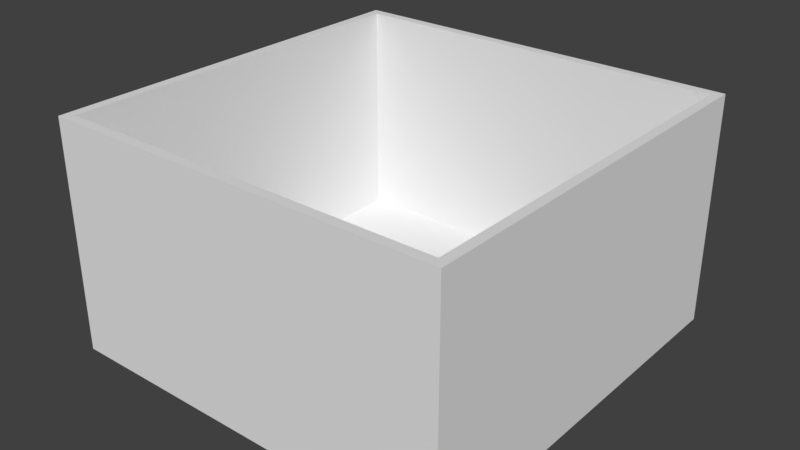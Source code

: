 # Source: SwimmingPool_10x10x6.blend  (saved by Blender 2.79.0; exported with 4.5.12 LTS)
import bpy
from mathutils import Matrix  # noqa: F401  (used for matrix-valued properties, if any)

bpy.ops.wm.read_factory_settings(use_empty=True)
scene = bpy.context.scene
scene.name = 'Scene'

# ---- collections
col_collection_1 = bpy.data.collections.new('Collection 1'); scene.collection.children.link(col_collection_1)

# ---- materials (node trees are filled in below, after node groups)
mat_pooltilesbrown1 = bpy.data.materials.new('PoolTilesBrown1')
mat_pooltilesbrown1.alpha_threshold = 0.0
mat_pooltilesbrown1.use_transparent_shadow = False
mat_pooltilesbrown1.roughness = 0.5
mat_pooltilesbrown1.line_color = (0.0, 0.0, 0.0, 1.0)
mat_mosaic1_side = bpy.data.materials.new('Mosaic1_side')
mat_mosaic1_side.alpha_threshold = 0.0
mat_mosaic1_side.use_transparent_shadow = False
mat_mosaic1_side.roughness = 0.5
mat_mosaic1_side.specular_intensity = 0.0
mat_mosaic1_middle = bpy.data.materials.new('Mosaic1_middle')
mat_mosaic1_middle.alpha_threshold = 0.0
mat_mosaic1_middle.use_transparent_shadow = False
mat_mosaic1_middle.roughness = 0.5
mat_mosaic1_middle.specular_intensity = 0.0
mat_mosaic1_corner = bpy.data.materials.new('Mosaic1_corner')
mat_mosaic1_corner.alpha_threshold = 0.0
mat_mosaic1_corner.use_transparent_shadow = False
mat_mosaic1_corner.roughness = 0.5
mat_mosaic1_corner.specular_intensity = 0.0

# ---- material node trees

# ---- world
world_world = bpy.data.worlds.new('World'); scene.world = world_world
world_world.color = (0.05088, 0.05088, 0.05088)
world_world.use_sun_shadow = False
world_world.sun_shadow_jitter_overblur = 0.0
world_world.cycles.sampling_method = 'MANUAL'

# ---- meshes
me_swimmingpool_10x10x6 = bpy.data.meshes.new('SwimmingPool_10x10x6')
me_swimmingpool_10x10x6.from_pydata([(2.0, -5.75, 2.623e-07), (2.0, -5.75, 2.0), (-1.033e-07, -5.75, 2.623e-07), (-1.085e-06, -5.75, 2.0), (2.0, -6.0, 9.775e-07), (-1.788e-07, -6.0, 5.007e-07), (-4.451e-07, -6.0, 2.0), (2.0, -6.0, 2.0), (-1.085e-06, -5.75, 4.0), (-4.451e-07, -6.0, 4.0), (2.0, -6.0, 4.0), (-1.085e-06, -5.75, 6.0), (-1.085e-06, -5.75, 8.0), (-1.788e-07, -6.0, 6.0), (-4.451e-07, -6.0, 8.0), (2.0, -5.75, 10.0), (-1.085e-06, -5.75, 10.0), (-4.451e-07, -6.0, 10.0), (4.0, -5.75, 2.623e-07), (4.0, -5.75, 4.0), (2.0, -5.75, 4.0), (4.0, -6.0, 4.0), (2.0, -5.75, 6.0), (2.0, -6.0, 6.0), (2.0, -5.75, 8.0), (2.0, -6.0, 8.0), (2.0, -6.0, 10.0), (4.0, -6.0, 10.0), (6.0, -5.75, 2.623e-07), (4.0, -6.0, 5.007e-07), (4.0, -5.75, 8.0), (4.0, -6.0, 8.0), (4.0, -5.75, 6.0), (4.0, -5.75, 10.0), (6.0, -6.0, 10.0), (8.0, -5.75, 2.623e-07), (8.0, -5.75, 2.0), (6.0, -6.0, 5.007e-07), (6.0, -5.75, 2.0), (8.0, -6.0, 2.0), (6.0, -6.0, 2.0), (8.0, -6.0, 4.0), (8.0, -5.75, 6.0), (6.0, -5.75, 4.0), (8.0, -5.75, 8.0), (8.0, -5.75, 10.0), (6.0, -5.75, 10.0), (8.0, -6.0, 10.0), (10.0, -5.75, 2.623e-07), (10.0, -5.75, 2.0), (10.0, -6.0, 9.775e-07), (8.0, -6.0, 5.007e-07), (10.0, -6.0, 2.0), (10.0, -5.75, 4.0), (8.0, -5.75, 4.0), (10.0, -6.0, 4.0), (10.0, -5.75, 6.0), (10.0, -6.0, 6.0), (10.0, -5.75, 8.0), (10.0, -6.0, 8.0), (10.0, -5.75, 10.0), (10.0, -6.0, 10.0), (2.0, -5.75, 10.25), (-1.085e-06, -5.75, 10.25), (-4.451e-07, -6.0, 10.25), (4.0, -6.0, 10.25), (2.0, -6.0, 10.25), (8.0, -6.0, 10.25), (8.0, -5.75, 10.25), (6.0, -5.75, 10.25), (10.0, -6.0, 10.25), (10.0, -5.75, 10.25), (4.0, -5.75, 10.25), (6.0, -6.0, 10.25), (2.0, -6.0, -0.25), (2.0, -5.75, -0.25), (-9.736e-08, -5.75, -0.25), (-1.729e-07, -6.0, -0.25), (10.0, -6.0, -0.25), (10.0, -5.75, -0.25), (8.0, -6.0, -0.25), (4.0, -6.0, -0.25), (4.0, -5.75, -0.25), (6.0, -6.0, -0.25), (6.0, -5.75, -0.25), (8.0, -5.75, -0.25), (10.25, -6.0, 2.0), (10.25, -5.75, 2.0), (10.25, -6.0, 9.86e-07), (10.25, -5.75, 2.708e-07), (10.25, -6.0, 4.0), (10.25, -5.75, 4.0), (10.25, -6.0, 6.0), (10.25, -5.75, 6.0), (10.25, -6.0, 8.0), (10.25, -5.75, 8.0), (10.25, -6.0, 10.0), (10.25, -5.75, 10.0), (10.25, -6.0, 10.25), (10.25, -5.75, 10.25), (10.25, -6.0, -0.25), (10.25, -5.75, -0.25), (-0.25, -5.75, 2.0), (-0.25, -5.75, 2.503e-07), (-0.25, -6.0, 4.887e-07), (-0.25, -6.0, 2.0), (-0.25, -6.0, 4.0), (-0.25, -5.75, 4.0), (-0.25, -6.0, 8.0), (-0.25, -5.75, 8.0), (-0.25, -6.0, 6.0), (-0.25, -6.0, 10.0), (-0.25, -5.75, 10.0), (-0.25, -5.75, 6.0), (-0.25, -6.0, 10.25), (-0.25, -5.75, 10.25), (-0.25, -6.0, -0.25), (-0.25, -5.75, -0.25), (-3.302e-06, 0.0, -2.708e-06), (2.0, 0.0, -2.708e-06), (-4.284e-06, -9.537e-07, 2.0), (-0.25, -1.431e-06, 8.0), (-4.284e-06, -9.537e-07, 8.0), (2.0, -9.537e-07, 10.0), (-4.284e-06, -9.537e-07, 10.0), (-4.284e-06, -9.537e-07, 6.0), (-0.25, -1.431e-06, 6.0), (8.0, -9.537e-07, 10.0), (6.0, -9.537e-07, 10.0), (10.0, -9.537e-07, 2.0), (10.0, 0.0, -2.708e-06), (-4.284e-06, -9.537e-07, 4.0), (4.0, 0.0, -2.708e-06), (4.0, -9.537e-07, 10.0), (6.0, 0.0, -2.708e-06), (8.0, 0.0, -2.708e-06), (10.0, -9.537e-07, 4.0), (10.0, -9.537e-07, 6.0), (10.0, -9.537e-07, 8.0), (10.0, -9.537e-07, 10.0), (2.0, -9.537e-07, 10.25), (-4.284e-06, -9.537e-07, 10.25), (8.0, -9.537e-07, 10.25), (6.0, -9.537e-07, 10.25), (4.0, -9.537e-07, 10.25), (10.0, -9.537e-07, 10.25), (-3.296e-06, -4.768e-07, -0.25), (2.0, -4.768e-07, -0.25), (4.0, -4.768e-07, -0.25), (6.0, -4.768e-07, -0.25), (8.0, -4.768e-07, -0.25), (10.0, -4.768e-07, -0.25), (10.25, -9.537e-07, 2.0), (10.25, 0.0, -2.7e-06), (10.25, -9.537e-07, 4.0), (10.25, -9.537e-07, 6.0), (10.25, -9.537e-07, 8.0), (10.25, -9.537e-07, 10.0), (10.25, -9.537e-07, 10.25), (10.25, -4.768e-07, -0.25), (-0.25, -1.431e-06, 2.0), (-0.25, -4.768e-07, -2.72e-06), (-0.25, -1.431e-06, 4.0), (-0.25, -1.431e-06, 10.0), (-0.25, -1.431e-06, 10.25), (-0.25, -9.537e-07, -0.25), (10.0, -2.0, 2.0), (10.0, -4.0, 2.0), (10.0, -4.0, 4.0), (10.0, -2.0, 4.0), (6.0, -2.0, 10.0), (6.0, -4.0, 10.0), (4.0, -4.0, 10.0), (4.0, -2.0, 10.0), (10.0, -2.0, 8.0), (10.0, -4.0, 8.0), (10.0, -4.0, 10.0), (10.0, -2.0, 10.0), (4.0, -4.0, -7.278e-07), (4.0, -2.0, -1.718e-06), (2.0, -2.0, -1.718e-06), (2.0, -4.0, -7.278e-07), (10.0, -4.0, 6.0), (10.0, -2.0, 6.0), (8.0, -2.0, 10.0), (8.0, -4.0, 10.0), (-2.151e-06, -4.0, 6.0), (-3.217e-06, -2.0, 6.0), (-3.217e-06, -2.0, 8.0), (-2.151e-06, -4.0, 8.0), (2.0, -4.0, 10.0), (2.0, -2.0, 10.0), (8.0, -4.0, -7.278e-07), (8.0, -2.0, -1.718e-06), (6.0, -2.0, -1.718e-06), (6.0, -4.0, -7.278e-07), (-2.151e-06, -4.0, 2.0), (-3.217e-06, -2.0, 2.0), (-3.217e-06, -2.0, 4.0), (-2.151e-06, -4.0, 4.0), (10.0, -2.0, -1.718e-06), (10.0, -4.0, -7.278e-07), (-2.151e-06, -4.0, 10.0), (-3.217e-06, -2.0, 10.0), (-2.236e-06, -2.0, -1.718e-06), (-1.17e-06, -4.0, -7.278e-07), (4.0, -6.0, 6.0), (6.0, -6.0, 4.0), (6.0, -5.75, 6.0), (6.0, -5.75, 8.0), (6.0, -6.0, 6.0), (6.0, -6.0, 8.0), (4.0, -5.75, 2.0), (4.0, -6.0, 2.0), (8.0, -6.0, 6.0), (8.0, -6.0, 8.0)], [], [(6, 7, 1, 3), (1, 0, 4, 7), (29, 4, 74, 81), (76, 77, 116, 117), (1, 0, 2, 3), (7, 6, 5, 4), (9, 10, 20, 8), (20, 22, 32, 19), (9, 13, 110, 106), (20, 1, 3, 8), (10, 9, 6, 7), (13, 23, 22, 11), (23, 10, 21, 206), (97, 95, 156, 157), (22, 20, 8, 11), (23, 13, 9, 10), (14, 25, 24, 12), (1, 20, 19, 212), (13, 14, 108, 110), (24, 22, 11, 12), (25, 14, 13, 23), (188, 187, 125, 122), (15, 26, 25, 24), (79, 85, 150, 151), (15, 24, 12, 16), (26, 17, 14, 25), (212, 213, 29, 18), (50, 51, 80, 78), (212, 18, 0, 1), (213, 7, 4, 29), (38, 43, 54, 36), (43, 208, 42, 54), (208, 209, 44, 42), (40, 38, 36, 39), (207, 40, 39, 41), (44, 42, 214, 215), (42, 54, 41, 214), (47, 61, 70, 67), (33, 30, 31, 27), (33, 30, 24, 15), (27, 26, 25, 31), (38, 40, 37, 28), (51, 37, 83, 80), (38, 28, 18, 212), (40, 213, 29, 37), (213, 212, 38, 40), (31, 206, 210, 211), (206, 21, 207, 210), (21, 213, 40, 207), (32, 30, 209, 208), (209, 44, 215, 211), (210, 207, 41, 214), (17, 26, 66, 64), (46, 34, 211, 209), (46, 209, 30, 33), (34, 27, 31, 211), (36, 39, 51, 35), (112, 115, 164, 163), (36, 35, 28, 38), (39, 40, 37, 51), (211, 210, 214, 215), (54, 41, 39, 36), (24, 30, 31, 25), (22, 24, 30, 32), (10, 7, 213, 21), (7, 1, 212, 213), (25, 23, 206, 31), (19, 32, 208, 43), (212, 19, 43, 38), (184, 170, 128, 127), (45, 47, 215, 44), (45, 44, 209, 46), (47, 34, 211, 215), (39, 52, 49, 36), (59, 57, 92, 94), (169, 183, 137, 136), (49, 48, 35, 36), (52, 39, 51, 50), (41, 55, 53, 54), (55, 52, 86, 90), (53, 49, 36, 54), (55, 41, 39, 52), (214, 57, 56, 42), (75, 76, 146, 147), (56, 53, 54, 42), (57, 214, 41, 55), (215, 59, 58, 44), (95, 93, 155, 156), (58, 56, 42, 44), (59, 215, 214, 57), (26, 27, 65, 66), (52, 50, 88, 86), (60, 58, 44, 45), (61, 47, 215, 59), (64, 66, 62, 63), (66, 65, 72, 62), (65, 73, 69, 72), (73, 67, 68, 69), (67, 70, 71, 68), (85, 84, 149, 150), (17, 64, 114, 111), (68, 71, 145, 142), (27, 34, 73, 65), (180, 179, 132, 119), (63, 62, 140, 141), (34, 47, 67, 73), (77, 76, 75, 74), (74, 75, 82, 81), (81, 82, 84, 83), (83, 84, 85, 80), (80, 85, 79, 78), (93, 91, 154, 155), (37, 29, 81, 83), (109, 112, 163, 121), (166, 169, 136, 129), (61, 59, 94, 96), (4, 5, 77, 74), (76, 117, 165, 146), (96, 97, 99, 98), (87, 86, 88, 89), (91, 90, 86, 87), (93, 92, 90, 91), (95, 94, 92, 93), (97, 96, 94, 95), (89, 88, 100, 101), (78, 79, 101, 100), (103, 102, 160, 161), (84, 82, 148, 149), (70, 61, 96, 98), (113, 109, 121, 126), (72, 69, 143, 144), (50, 78, 100, 88), (57, 55, 90, 92), (71, 70, 98, 99), (105, 102, 103, 104), (106, 107, 102, 105), (110, 113, 107, 106), (108, 109, 113, 110), (111, 112, 109, 108), (112, 111, 114, 115), (104, 103, 117, 116), (170, 173, 133, 128), (174, 177, 139, 138), (64, 63, 115, 114), (5, 6, 105, 104), (77, 5, 104, 116), (6, 9, 106, 105), (91, 87, 152, 154), (14, 17, 111, 108), (89, 101, 159, 153), (118, 146, 165, 161), (139, 127, 142, 145), (125, 131, 162, 126), (132, 134, 149, 148), (151, 130, 153, 159), (119, 132, 148, 147), (137, 138, 156, 155), (129, 136, 154, 152), (123, 124, 141, 140), (133, 123, 140, 144), (127, 128, 143, 142), (128, 133, 144, 143), (122, 125, 126, 121), (135, 130, 151, 150), (118, 119, 147, 146), (134, 135, 150, 149), (139, 145, 158, 157), (136, 137, 155, 154), (138, 139, 157, 156), (130, 129, 152, 153), (131, 120, 160, 162), (141, 124, 163, 164), (124, 122, 121, 163), (120, 118, 161, 160), (173, 191, 123, 133), (69, 68, 142, 143), (194, 193, 135, 134), (198, 197, 120, 131), (115, 63, 141, 164), (87, 89, 153, 152), (117, 103, 161, 165), (99, 97, 157, 158), (102, 107, 162, 160), (183, 174, 138, 137), (101, 79, 151, 159), (200, 166, 129, 130), (191, 203, 124, 123), (203, 188, 122, 124), (204, 180, 119, 118), (179, 194, 134, 132), (107, 113, 126, 162), (82, 75, 147, 148), (71, 99, 158, 145), (62, 72, 144, 140), (187, 198, 131, 125), (177, 184, 127, 139), (197, 204, 118, 120), (193, 200, 130, 135), (35, 48, 201, 192), (192, 201, 200, 193), (3, 2, 205, 196), (196, 205, 204, 197), (60, 45, 185, 176), (176, 185, 184, 177), (11, 8, 199, 186), (186, 199, 198, 187), (18, 28, 195, 178), (178, 195, 194, 179), (2, 0, 181, 205), (205, 181, 180, 204), (16, 12, 189, 202), (202, 189, 188, 203), (15, 16, 202, 190), (190, 202, 203, 191), (48, 49, 167, 201), (201, 167, 166, 200), (56, 58, 175, 182), (182, 175, 174, 183), (8, 3, 196, 199), (199, 196, 197, 198), (28, 35, 192, 195), (195, 192, 193, 194), (33, 15, 190, 172), (172, 190, 191, 173), (58, 60, 176, 175), (175, 176, 177, 174), (46, 33, 172, 171), (171, 172, 173, 170), (49, 53, 168, 167), (167, 168, 169, 166), (0, 18, 178, 181), (181, 178, 179, 180), (53, 56, 182, 168), (168, 182, 183, 169), (45, 46, 171, 185), (185, 171, 170, 184), (12, 11, 186, 189), (189, 186, 187, 188), (30, 31, 211, 209)])
me_swimmingpool_10x10x6.polygons.foreach_set('material_index', [0, 0, 2, 0, 3, 2, 0, 2, 2, 1, 2, 0, 2, 2, 1, 2, 0, 2, 2, 1, 2, 2, 0, 2, 3, 2, 0, 2, 1, 2, 2, 2, 2, 0, 2, 0, 0, 2, 0, 1, 2, 0, 2, 1, 2, 0, 2, 2, 2, 2, 0, 2, 2, 0, 1, 2, 0, 2, 1, 2, 2, 0, 0, 2, 2, 0, 2, 2, 2, 2, 0, 1, 2, 0, 2, 2, 3, 2, 0, 2, 1, 2, 0, 2, 1, 2, 0, 2, 1, 2, 2, 2, 3, 2, 2, 2, 2, 2, 2, 2, 2, 2, 2, 2, 2, 2, 2, 2, 2, 2, 2, 2, 2, 2, 2, 2, 2, 2, 2, 2, 2, 2, 2, 2, 0, 2, 2, 2, 2, 2, 2, 2, 2, 2, 2, 2, 2, 2, 2, 2, 2, 2, 2, 2, 2, 2, 2, 2, 2, 0, 2, 2, 2, 2, 2, 2, 2, 2, 2, 2, 2, 2, 2, 2, 2, 2, 2, 2, 2, 2, 2, 2, 2, 2, 2, 2, 2, 2, 2, 2, 2, 2, 2, 2, 2, 2, 2, 2, 2, 2, 2, 2, 2, 2, 2, 2, 2, 2, 2, 2, 2, 2, 2, 2, 2, 2, 2, 2, 2, 2, 2, 2, 2, 2, 2, 2, 2, 2, 2, 2, 2, 2, 2, 2, 2, 2, 2, 2, 2, 2, 2, 2, 2, 2, 2, 2, 2, 2, 0])
_uv = me_swimmingpool_10x10x6.uv_layers.new(name='UVMap')
_uv.uv.foreach_set('vector', [0.2339, -0.6409, 0.7424, -0.6409, 0.7424, -0.7054, 0.2339, -0.7054, 1.251, -0.7054, 0.7424, -0.7054, 0.7424, -0.6409, 1.251, -0.6409, -1.427, 3.086, -1.283, 4.1, -1.411, 4.114, -1.555, 3.106, 0.2339, -0.7054, 0.2339, -0.6409, 0.2339, -0.6409, 0.2339, -0.7054, 0.9999, 0.0001004, 0.9999, 0.996, 9.96e-05, 0.996, 9.921e-05, 0.0001003, -0.2449, 4.013, -0.1575, 5.043, -1.195, 5.129, -1.283, 4.1, 0.2339, -0.6409, 0.7424, -0.6409, 0.7424, -0.7054, 0.2339, -0.7054, 1.895, -1.9, 0.01143, -1.9, 0.01143, -3.768, 1.895, -3.768, -4.959, -4.923, -4.959, -5.928, -4.832, -5.928, -4.832, -4.923, 9.996e-05, 0.0001006, 0.9999, 9.986e-05, 0.9999, 0.9999, 0.000101, 0.9999, 0.793, 3.926, 0.8805, 4.956, -0.1575, 5.043, -0.2449, 4.013, 0.2339, -0.6409, 0.7424, -0.6409, 0.7424, -0.7054, 0.2339, -0.7054, -1.878, 1.85, -1.878, -0.01802, 0.00468, -0.01802, 0.004682, 1.85, 4.472, -4.78, 4.472, -3.775, 1.559, -3.775, 1.559, -4.78, -0.00186, 0.002052, 1.002, 0.002052, 1.002, 0.9979, -0.00186, 0.9979, 1.831, 3.839, 1.918, 4.869, 0.8805, 4.956, 0.793, 3.926, 0.2339, -0.6409, 0.7424, -0.6409, 0.7424, -0.7054, 0.2339, -0.7054, 0.01143, -1.893, 1.895, -1.893, 1.895, -0.02477, 0.01143, -0.02477, -5.575, -2.896, -5.575, -3.901, -5.448, -3.901, -5.448, -2.896, -0.00186, 0.002052, 1.002, 0.002052, 1.002, 0.9979, -0.00186, 0.9979, 2.869, 3.753, 2.956, 4.782, 1.918, 4.869, 1.831, 3.839, 3.771, -0.004535, 3.771, -0.975, 4.742, -0.975, 4.742, -0.004536, 1.251, -0.7054, 1.251, -0.6409, 0.7424, -0.6409, 0.7424, -0.7054, -2.223, 0.07476, -2.052, 1.098, -5.019, 1.615, -5.208, 0.5929, -0.00186, 0.002053, 1.002, 0.002052, 1.002, 0.9979, -0.00186, 0.9979, 3.907, 3.666, 3.994, 4.695, 2.956, 4.782, 2.869, 3.753, 1.251, -0.7054, 1.251, -0.6409, 0.7424, -0.6409, 0.7424, -0.7054, -1.966, 0.02811, -1.777, 1.049, -1.905, 1.072, -2.095, 0.05138, 1.002, 0.002054, 1.002, 0.9979, -0.001861, 0.9979, -0.001861, 0.002054, -0.4053, 2.944, -0.2614, 3.957, -1.283, 4.1, -1.427, 3.086, -3.768, -3.768, -1.885, -3.768, -1.885, -1.9, -3.768, -1.9, 0.00468, -0.02477, -1.878, -0.02477, -1.878, -1.893, 0.00468, -1.893, -1.878, -1.9, -1.878, -3.768, 0.004687, -3.768, 0.004687, -1.9, 0.7424, -0.6409, 0.7424, -0.7054, 0.7424, -0.7054, 0.7424, -0.6409, -3.768, -0.02477, -3.768, -1.893, -1.885, -1.893, -1.885, -0.02477, 1.251, -0.7054, 0.7424, -0.7054, 0.7424, -0.6409, 1.251, -0.6409, 1.251, -0.7054, 0.7424, -0.7054, 0.7424, -0.6409, 1.251, -0.6409, 3.368, 0.1102, 3.179, -0.9105, 3.308, -0.934, 3.497, 0.08676, 1.251, -0.7054, 0.7424, -0.7054, 0.7424, -0.6409, 1.251, -0.6409, -0.001861, 0.9979, -0.001861, 0.002054, 1.002, 0.002054, 1.002, 0.9979, 3.68, 2.372, 3.824, 3.386, 2.803, 3.529, 2.659, 2.515, 1.251, -0.7054, 1.251, -0.6409, 0.7424, -0.6409, 0.7424, -0.7054, -1.777, 1.049, -1.594, 2.069, -1.722, 2.091, -1.905, 1.072, 1.002, 0.002054, 1.002, 0.9979, -0.001861, 0.9979, -0.001861, 0.002053, -0.5689, 1.903, -0.4015, 2.92, -1.427, 3.086, -1.594, 2.069, 0.7424, -0.6409, 0.7424, -0.7054, 0.7424, -0.7054, 0.7424, -0.6409, 1.901, 1.85, 1.901, -0.01802, 3.784, -0.01802, 3.784, 1.85, 0.01143, 1.85, 0.01143, -0.01801, 1.895, -0.01801, 1.895, 1.85, -3.768, 3.725, -3.768, 1.857, -1.885, 1.857, -1.885, 3.725, -1.878, 5.6, -1.878, 3.732, 0.00468, 3.732, 0.00468, 5.6, 0.7424, -0.7054, 0.7424, -0.7054, 0.7424, -0.6409, 0.7424, -0.6409, -3.768, 1.85, -3.768, -0.01802, -1.885, -0.01802, -1.885, 1.85, 3.994, 4.695, 3.907, 3.666, 4.037, 3.655, 4.124, 4.685, 1.251, -0.7054, 1.251, -0.6409, 0.7424, -0.6409, 0.7424, -0.7054, -0.00186, 0.9979, -0.001861, 0.002054, 1.002, 0.002053, 1.002, 0.9979, 3.532, 1.239, 3.7, 2.256, 2.675, 2.422, 2.507, 1.405, 1.251, -0.7054, 1.251, -0.6409, 0.7424, -0.6409, 0.7424, -0.7054, 4.073, 4.933, 4.171, 4.867, 5.918, 6.72, 5.874, 6.838, 1.002, 0.002054, 1.002, 0.9979, -0.001861, 0.9979, -0.001861, 0.002054, -0.748, 0.8679, -0.5656, 1.888, -1.594, 2.069, -1.777, 1.049, -3.768, 5.6, -3.768, 3.732, -1.885, 3.732, -1.885, 5.6, 1.251, -0.7054, 1.251, -0.6409, 0.7424, -0.6409, 0.7424, -0.7054, 0.7424, -0.7054, 0.7424, -0.7054, 0.7424, -0.6409, 0.7424, -0.6409, 3.784, -1.9, 1.901, -1.9, 1.901, -3.768, 3.784, -3.768, 0.01143, 3.725, 0.01143, 1.857, 1.895, 1.857, 1.895, 3.725, 0.7424, -0.6409, 0.7424, -0.7054, 0.7424, -0.7054, 0.7424, -0.6409, 1.901, 3.725, 1.901, 1.857, 3.784, 1.857, 3.784, 3.725, 3.784, -0.02477, 1.901, -0.02477, 1.901, -1.893, 3.784, -1.893, -1.878, 1.857, 0.00468, 1.857, 0.00468, 3.725, -1.878, 3.725, 0.9758, 0.9711, 0.9758, 0.0006176, 1.946, 0.0006172, 1.946, 0.9711, 1.251, -0.7054, 1.251, -0.6409, 0.7424, -0.6409, 0.7424, -0.7054, 9.996e-05, 0.9999, 9.996e-05, 0.0001001, 0.9999, 9.986e-05, 0.9999, 0.9999, 3.366, 0.144, 3.549, 1.164, 2.52, 1.345, 2.338, 0.325, 0.2339, -0.6409, 0.7424, -0.6409, 0.7424, -0.7054, 0.2339, -0.7054, -4.697, -4.914, -4.697, -3.909, -4.824, -3.909, -4.824, -4.914, 0.9758, 3.898, 0.9758, 2.928, 1.946, 2.928, 1.946, 3.898, 0.9999, 0.996, 9.984e-05, 0.996, 9.984e-05, 0.0001002, 0.9999, 9.974e-05, -0.9369, -0.1596, -0.7477, 0.8611, -1.777, 1.049, -1.966, 0.02811, 0.2339, -0.6409, 0.7424, -0.6409, 0.7424, -0.7054, 0.2339, -0.7054, -4.832, -4.914, -4.832, -3.909, -4.959, -3.909, -4.959, -4.914, 1.002, 0.9979, -0.00186, 0.9979, -0.00186, 0.002052, 1.002, 0.002053, 0.09206, -0.3473, 0.2813, 0.6734, -0.7477, 0.8611, -0.9369, -0.1596, 0.2339, -0.6409, 0.7424, -0.6409, 0.7424, -0.7054, 0.2339, -0.7054, -1.555, 4.131, -1.465, 5.108, -4.035, 5.611, -4.385, 4.649, 0.9999, 0.9999, 9.99e-05, 0.9999, 9.993e-05, 0.0001007, 0.9999, 0.0001, 1.121, -0.5351, 1.31, 0.4857, 0.2813, 0.6734, 0.09206, -0.3473, 0.2339, -0.6409, 0.7424, -0.6409, 0.7424, -0.7054, 0.2339, -0.7054, 7.393, -4.78, 7.393, -3.775, 4.48, -3.775, 4.48, -4.78, 1.002, 0.9979, -0.00186, 0.9979, -0.00186, 0.002052, 1.002, 0.002052, 2.15, -0.7228, 2.339, 0.298, 1.31, 0.4857, 1.121, -0.5351, 3.824, 3.386, 3.68, 2.372, 3.808, 2.355, 3.952, 3.368, -0.9371, -0.1573, -1.966, 0.02811, -1.989, -0.09946, -0.9605, -0.2849, 9.99e-05, 0.9999, 9.996e-05, 9.998e-05, 0.9999, 9.998e-05, 0.9999, 0.9999, 3.179, -0.9105, 3.368, 0.1102, 2.339, 0.298, 2.15, -0.7228, 4.124, 4.685, 4.037, 3.655, 4.166, 3.644, 4.254, 4.674, 3.952, 3.368, 3.808, 2.355, 3.936, 2.337, 4.08, 3.35, 3.828, 2.235, 3.661, 1.218, 3.789, 1.197, 3.956, 2.214, 3.678, 1.142, 3.495, 0.1214, 3.624, 0.09879, 3.806, 1.119, 3.497, 0.08676, 3.308, -0.934, 3.436, -0.9574, 3.625, 0.0633, -2.052, 1.098, -1.868, 2.116, -4.832, 2.635, -5.019, 1.615, 3.994, 4.695, 4.124, 4.685, 4.108, 4.792, 4.005, 4.824, 3.964, -0.4483, 3.397, -0.9995, 4.994, -2.618, 5.562, -2.067, 3.7, 2.256, 3.532, 1.239, 3.661, 1.218, 3.828, 2.235, -1.698, -1.951, -0.7277, -1.951, -0.7277, -0.9802, -1.698, -0.9802, 4.265, 4.752, 4.943, 4.14, 6.717, 6.075, 6.039, 6.688, 3.549, 1.164, 3.366, 0.144, 3.495, 0.1214, 3.678, 1.142, -1.341, 5.098, -1.462, 5.108, -1.538, 4.129, -1.411, 4.114, -1.411, 4.114, -1.538, 4.129, -1.682, 3.125, -1.555, 3.106, -1.555, 3.106, -1.682, 3.125, -1.85, 2.113, -1.722, 2.091, -1.722, 2.091, -1.85, 2.113, -2.034, 1.095, -1.905, 1.072, -1.905, 1.072, -2.034, 1.095, -2.223, 0.07476, -2.095, 0.05138, 1.55, -5.794, 1.55, -4.789, -1.362, -4.789, -1.362, -5.794, -1.594, 2.069, -1.427, 3.086, -1.555, 3.106, -1.722, 2.091, 4.472, -5.794, 4.472, -4.789, 1.559, -4.789, 1.559, -5.794, 0.9758, 1.947, 0.9758, 0.9762, 1.946, 0.9762, 1.946, 1.947, -4.427, -4.914, -4.427, -3.909, -4.553, -3.909, -4.553, -4.914, -1.283, 4.1, -1.195, 5.129, -1.341, 5.098, -1.411, 4.114, -1.465, 5.108, -1.449, 5.23, -3.964, 5.706, -4.035, 5.611, 3.172, -1.04, 3.233, -1.158, 3.333, -1.079, 3.267, -1.02, -5.769, -4.914, -5.642, -4.914, -5.642, -3.909, -5.769, -3.909, -5.634, -4.914, -5.507, -4.914, -5.507, -3.909, -5.634, -3.909, -5.634, -5.928, -5.507, -5.928, -5.507, -4.923, -5.634, -4.923, -5.769, -5.928, -5.642, -5.928, -5.642, -4.923, -5.769, -4.923, -5.71, -3.901, -5.583, -3.901, -5.583, -2.896, -5.71, -2.896, 0.7424, -0.7054, 0.7424, -0.6409, 0.7424, -0.6409, 0.7424, -0.7054, -2.095, 0.05138, -2.223, 0.07476, -2.246, -0.05346, -2.118, -0.07632, -1.393, 5.363, -1.23, 6.276, -3.875, 6.74, -4.037, 5.827, -1.868, 2.116, -1.699, 3.128, -4.634, 3.65, -4.832, 2.635, 3.308, -0.934, 3.179, -0.9105, 3.172, -1.04, 3.267, -1.02, -1.371, -4.78, -1.371, -3.775, -4.283, -3.775, -4.283, -4.78, 4.472, -3.767, 4.472, -2.762, 1.559, -2.762, 1.559, -3.767, -1.966, 0.02811, -2.095, 0.05138, -2.118, -0.07632, -1.989, -0.09946, -5.102, -4.914, -5.102, -3.909, -5.229, -3.909, -5.229, -4.914, 3.397, -0.9995, 3.308, -0.934, 3.267, -1.02, 3.333, -1.079, -0.6297, 6.341, -0.7628, 6.419, -1.393, 5.363, -1.26, 5.285, -5.499, -5.928, -5.372, -5.928, -5.372, -4.923, -5.499, -4.923, -5.364, -4.914, -5.237, -4.914, -5.237, -3.909, -5.364, -3.909, -5.44, -3.901, -5.313, -3.901, -5.313, -2.896, -5.44, -2.896, -4.553, -5.928, -4.427, -5.928, -4.427, -4.923, -4.553, -4.923, 4.073, 4.933, 4.005, 4.824, 4.108, 4.792, 4.171, 4.867, -1.26, 5.285, -1.393, 5.363, -1.449, 5.23, -1.346, 5.197, -1.819, 0.9711, -1.819, 0.0006179, -0.849, 0.0006172, -0.849, 0.9711, 3.771, 0.9711, 3.771, 0.0006176, 4.742, 0.0006172, 4.742, 0.9711, 4.124, 4.685, 4.265, 4.752, 4.171, 4.867, 4.108, 4.792, -1.195, 5.129, 0.06029, 5.638, -0.003839, 5.794, -1.26, 5.285, -1.341, 5.098, -1.195, 5.129, -1.26, 5.285, -1.346, 5.197, -5.094, -4.923, -5.094, -5.928, -4.967, -5.928, -4.967, -4.923, 7.393, -5.794, 7.393, -4.789, 4.48, -4.789, 4.48, -5.794, -5.094, -3.909, -5.094, -4.914, -4.967, -4.914, -4.967, -3.909, 0.7424, -0.7054, 0.7424, -0.7054, 0.7424, -0.7054, 0.7424, -0.7054, -4.149, 5.697, -4.035, 5.611, -3.964, 5.706, -4.037, 5.827, 4.994, -2.754, 6.086, -2.754, 6.086, -2.618, 4.994, -2.618, -5.102, -5.928, -5.102, -4.923, -5.229, -4.923, -5.229, -5.928, -4.779, 3.682, -4.978, 2.663, -4.849, 2.639, -4.652, 3.654, -5.208, 0.5929, -5.337, 0.6146, -5.359, 0.4865, -5.23, 0.4646, -4.528, 4.693, -4.779, 3.682, -4.652, 3.654, -4.402, 4.654, -4.418, -3.909, -4.418, -4.914, -4.292, -4.914, -4.292, -3.909, -5.364, -4.923, -5.364, -5.928, -5.237, -5.928, -5.237, -4.923, 7.393, 6.83, 6.042, 6.855, 6.039, 6.688, 7.39, 6.662, -5.305, -3.633, -4.292, -3.633, -4.292, -3.507, -5.305, -3.507, -5.305, -3.767, -4.292, -3.767, -4.292, -3.641, -5.305, -3.641, -5.305, -3.901, -4.292, -3.901, -4.292, -3.775, -5.305, -3.775, -5.372, -4.914, -5.372, -3.909, -5.499, -3.909, -5.499, -4.914, -5.166, 1.641, -5.337, 0.6146, -5.208, 0.5929, -5.037, 1.618, -4.149, 5.697, -4.528, 4.693, -4.402, 4.654, -4.035, 5.611, -4.978, 2.663, -5.166, 1.641, -5.037, 1.618, -4.849, 2.639, 4.994, -2.754, 4.994, -2.618, 4.88, -2.641, 4.858, -2.754, -4.418, -4.923, -4.418, -5.928, -4.292, -5.928, -4.292, -4.923, -4.824, -4.923, -4.824, -5.928, -4.697, -5.928, -4.697, -4.923, -5.337, 0.6146, -6.371, 0.7895, -6.393, 0.6613, -5.359, 0.4865, -4.562, -4.914, -4.562, -3.909, -4.689, -3.909, -4.689, -4.914, 6.039, 6.688, 6.042, 6.855, 5.874, 6.838, 5.918, 6.72, -4.562, -5.928, -4.562, -4.923, -4.689, -4.923, -4.689, -5.928, -5.2, 6.584, -4.149, 5.697, -4.037, 5.827, -5.088, 6.714, -1.819, -0.004534, -1.819, -0.975, -0.849, -0.975, -0.849, -0.004534, 1.55, -3.767, 1.55, -2.762, -1.362, -2.762, -1.362, -3.767, 0.2428, -1.951, 1.213, -1.951, 1.213, -0.9802, 0.2428, -0.9802, -1.819, 3.898, -1.819, 2.928, -0.849, 2.928, -0.849, 3.898, 4.171, 4.867, 4.265, 4.752, 6.039, 6.688, 5.918, 6.72, -1.371, -5.794, -1.371, -4.789, -4.283, -4.789, -4.283, -5.794, -1.449, 5.23, -1.393, 5.363, -4.037, 5.827, -3.964, 5.706, 3.333, -1.079, 3.233, -1.158, 4.858, -2.754, 4.88, -2.641, 1.55, -4.78, 1.55, -3.775, -1.362, -3.775, -1.362, -4.78, 3.771, 2.922, 3.771, 1.952, 4.742, 1.952, 4.742, 2.922, -2.246, -0.05346, -2.223, 0.07476, -5.208, 0.5929, -5.23, 0.4646, 2.184, -1.951, 3.154, -1.951, 3.154, -0.9802, 2.184, -0.9802, -1.819, 1.947, -1.819, 0.9763, -0.849, 0.9762, -0.849, 1.947, -1.819, 2.922, -1.819, 1.952, -0.849, 1.952, -0.849, 2.922, -2.669, -1.951, -1.698, -1.951, -1.698, -0.9802, -2.669, -0.9802, -0.7277, -1.951, 0.2428, -1.951, 0.2428, -0.9802, -0.7277, -0.9802, -1.371, -3.767, -1.371, -2.762, -4.283, -2.762, -4.283, -3.767, -1.699, 3.128, -1.555, 4.131, -4.385, 4.649, -4.634, 3.65, 3.397, -0.9995, 3.333, -1.079, 4.88, -2.641, 4.994, -2.618, 7.393, -3.767, 7.393, -2.762, 4.48, -2.762, 4.48, -3.767, 0.9758, 2.922, 0.9758, 1.952, 1.946, 1.952, 1.946, 2.922, 0.9758, -0.004534, 0.9758, -0.975, 1.946, -0.975, 1.946, -0.004535, -3.639, -1.951, -2.669, -1.951, -2.669, -0.9802, -3.639, -0.9802, 1.213, -1.951, 2.184, -1.951, 2.184, -0.9802, 1.213, -0.9802, 1.213, -3.77, 2.184, -3.77, 2.184, -2.921, 1.213, -2.921, 1.213, -2.921, 2.184, -2.921, 2.184, -1.951, 1.213, -1.951, -3.639, -3.77, -2.669, -3.77, -2.669, -2.921, -3.639, -2.921, -3.639, -2.921, -2.669, -2.921, -2.669, -1.951, -3.639, -1.951, -0.8439, -0.004533, -0.8439, -0.975, 0.00531, -0.975, 0.005311, -0.004534, 0.005311, -0.004534, 0.00531, -0.975, 0.9758, -0.975, 0.9758, -0.004534, -0.8439, 2.922, -0.8439, 1.952, 0.005311, 1.952, 0.005311, 2.922, 0.005311, 2.922, 0.005311, 1.952, 0.9758, 1.952, 0.9758, 2.922, -0.7277, -3.77, 0.2428, -3.77, 0.2428, -2.921, -0.7277, -2.921, -0.7277, -2.921, 0.2428, -2.921, 0.2428, -1.951, -0.7277, -1.951, -2.669, -3.77, -1.698, -3.77, -1.698, -2.921, -2.669, -2.921, -2.669, -2.921, -1.698, -2.921, -1.698, -1.951, -2.669, -1.951, -3.639, 2.922, -3.639, 1.952, -2.79, 1.952, -2.79, 2.922, -2.79, 2.922, -2.79, 1.952, -1.819, 1.952, -1.819, 2.922, -3.639, 1.947, -3.639, 0.9763, -2.79, 0.9763, -2.79, 1.947, -2.79, 1.947, -2.79, 0.9763, -1.819, 0.9763, -1.819, 1.947, 2.184, -3.77, 3.154, -3.77, 3.154, -2.921, 2.184, -2.921, 2.184, -2.921, 3.154, -2.921, 3.154, -1.951, 2.184, -1.951, 1.951, 2.922, 1.951, 1.952, 2.801, 1.952, 2.801, 2.922, 2.801, 2.922, 2.801, 1.952, 3.771, 1.952, 3.771, 2.922, -3.639, 3.898, -3.639, 2.928, -2.79, 2.928, -2.79, 3.898, -2.79, 3.898, -2.79, 2.928, -1.819, 2.928, -1.819, 3.898, 0.2428, -3.77, 1.213, -3.77, 1.213, -2.921, 0.2428, -2.921, 0.2428, -2.921, 1.213, -2.921, 1.213, -1.951, 0.2428, -1.951, -3.639, -0.004532, -3.639, -0.975, -2.79, -0.975, -2.79, -0.004533, -2.79, -0.004533, -2.79, -0.975, -1.819, -0.975, -1.819, -0.004534, 1.951, 0.9711, 1.951, 0.0006176, 2.801, 0.0006176, 2.801, 0.9711, 2.801, 0.9711, 2.801, 0.0006176, 3.771, 0.0006176, 3.771, 0.9711, -3.639, 0.9711, -3.639, 0.0006189, -2.79, 0.0006184, -2.79, 0.9711, -2.79, 0.9711, -2.79, 0.0006184, -1.819, 0.0006179, -1.819, 0.9711, -0.8439, 1.947, -0.8439, 0.9763, 0.005311, 0.9763, 0.005312, 1.947, 0.005312, 1.947, 0.005311, 0.9763, 0.9758, 0.9762, 0.9758, 1.947, -1.698, -3.77, -0.7277, -3.77, -0.7277, -2.921, -1.698, -2.921, -1.698, -2.921, -0.7277, -2.921, -0.7277, -1.951, -1.698, -1.951, -0.8439, 3.898, -0.8439, 2.928, 0.005311, 2.928, 0.005312, 3.898, 0.005312, 3.898, 0.005311, 2.928, 0.9758, 2.928, 0.9758, 3.898, -0.8439, 0.9711, -0.8439, 0.0006189, 0.005311, 0.0006181, 0.005311, 0.9711, 0.005311, 0.9711, 0.005311, 0.0006181, 0.9758, 0.0006176, 0.9758, 0.9711, 1.951, -0.004534, 1.951, -0.975, 2.801, -0.975, 2.801, -0.004535, 2.801, -0.004535, 2.801, -0.975, 3.771, -0.975, 3.771, -0.004535, 0.7424, -0.7054, 0.7424, -0.6409, 0.7424, -0.6409, 0.7424, -0.7054])
me_swimmingpool_10x10x6.materials.append(mat_pooltilesbrown1)
me_swimmingpool_10x10x6.materials.append(mat_mosaic1_side)
me_swimmingpool_10x10x6.materials.append(mat_mosaic1_middle)
me_swimmingpool_10x10x6.materials.append(mat_mosaic1_corner)
me_swimmingpool_10x10x6.use_remesh_preserve_volume = False
me_swimmingpool_10x10x6.use_remesh_preserve_attributes = False
me_swimmingpool_10x10x6.use_mirror_vertex_groups = False
me_swimmingpool_10x10x6.update()

# ---- objects
ob_swimmingpool_10x10x6 = bpy.data.objects.new('SwimmingPool_10x10x6', me_swimmingpool_10x10x6)

# ---- transforms, parenting, visibility, modifiers, constraints
ob_swimmingpool_10x10x6.location = (0.0, 0.0, 0.0)
ob_swimmingpool_10x10x6.rotation_euler = (1.571, 0.0, 0.0)
ob_swimmingpool_10x10x6.lock_rotations_4d = False
ob_swimmingpool_10x10x6.empty_display_type = 'ARROWS'
ob_swimmingpool_10x10x6.lineart.crease_threshold = 0.0

# ---- collection membership
col_collection_1.objects.link(ob_swimmingpool_10x10x6)

# ---- scene / render settings (as saved in the file)
scene.frame_start = 1; scene.frame_end = 250; scene.frame_set(79)
scene.render.engine = 'BLENDER_EEVEE_NEXT'
scene.render.resolution_percentage = 50
scene.render.dither_intensity = 0.0
scene.cycles.use_denoising = False
scene.cycles.samples = 128
scene.cycles.sampling_pattern = 'TABULATED_SOBOL'
scene.cycles.use_adaptive_sampling = False
scene.cycles.use_light_tree = False
scene.cycles.blur_glossy = 0.0
scene.cycles.sample_clamp_indirect = 0.0
scene.view_settings.view_transform = 'Standard'
bpy.context.view_layer.update()

# ---- added for rendering (the .blend has no active camera and no usable light): camera, sun
cam_auto = bpy.data.cameras.new('AutoCamera')
cam_auto.lens = 50.0
cam_auto.sensor_width = 36.0
cam_auto.clip_end = 1000.0
ob_auto_camera = bpy.data.objects.new('AutoCamera', cam_auto)
scene.collection.objects.link(ob_auto_camera)
ob_auto_camera.location = (19.8181, -22.7817, 8.85444)
ob_auto_camera.rotation_euler = (1.09748, -7.21219e-08, 0.694738)
scene.camera = ob_auto_camera
light_auto_sun = bpy.data.lights.new('AutoSun', 'SUN')
light_auto_sun.energy = 3.0
light_auto_sun.angle = 0.0523599
ob_auto_sun = bpy.data.objects.new('AutoSun', light_auto_sun)
scene.collection.objects.link(ob_auto_sun)
ob_auto_sun.rotation_euler = (0.872665, 0.174533, 0.523599)
bpy.context.view_layer.update()
